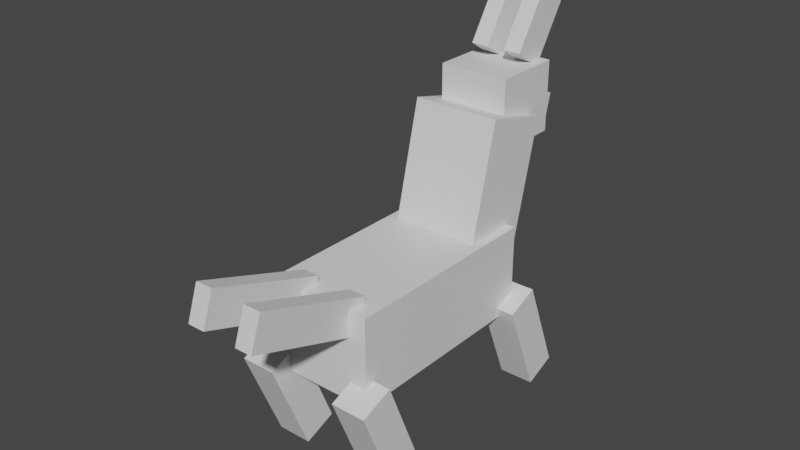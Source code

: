 # Source: scoliped.blend  (saved by Blender 2.81.16; exported with 4.5.12 LTS)
import bpy
from mathutils import Matrix  # noqa: F401  (used for matrix-valued properties, if any)

bpy.ops.wm.read_factory_settings(use_empty=True)
scene = bpy.context.scene
scene.name = 'Scene'

# ---- collections
col_collection = bpy.data.collections.new('Collection'); scene.collection.children.link(col_collection)

# ---- materials (node trees are filled in below, after node groups)
mat_default_obj = bpy.data.materials.new('Default OBJ')
mat_default_obj.use_transparent_shadow = False

# ---- material node trees
mat_default_obj.use_nodes = True; mat_default_obj.node_tree.nodes.clear()
_N = mat_default_obj.node_tree.nodes; _L = mat_default_obj.node_tree.links
n0 = _N.new('ShaderNodeOutputMaterial'); n0.name = 'Material Output'; n0.location = (300, 300)
n1 = _N.new('ShaderNodeBsdfPrincipled'); n1.name = 'Principled BSDF'; n1.location = (10, 300)
n1.distribution = 'GGX'
n1.subsurface_method = 'BURLEY'
n1.inputs[3].default_value = 1.45
n1.inputs[27].default_value = (0.0, 0.0, 0.0, 1.0)
n1.inputs[28].default_value = 1.0
_L.new(n1.outputs[0], n0.inputs[0])
n0.is_active_output = True

# ---- world
world_world = bpy.data.worlds.new('World'); scene.world = world_world
world_world.use_nodes = True; world_world.node_tree.nodes.clear()
_N = world_world.node_tree.nodes; _L = world_world.node_tree.links
n0 = _N.new('ShaderNodeOutputWorld'); n0.name = 'World Output'; n0.location = (300, 300)
n1 = _N.new('ShaderNodeBackground'); n1.name = 'Background'; n1.location = (10, 300)
n1.inputs[0].default_value = (0.05088, 0.05088, 0.05088, 1.0)
_L.new(n1.outputs[0], n0.inputs[0])
n0.is_active_output = True
world_world.color = (0.05088, 0.05088, 0.05088)
world_world.use_sun_shadow = False
world_world.sun_shadow_jitter_overblur = 0.0

# ---- meshes
me_head = bpy.data.meshes.new('head')
me_head.from_pydata([(0.125, -0.1213, -0.2198), (-0.125, -0.1213, -0.2198), (-0.125, 0.1287, -0.2198), (0.125, 0.1287, -0.2198), (-0.125, -0.1213, 0.03024), (0.125, -0.1213, 0.03024), (0.125, 0.1287, 0.03024), (-0.125, 0.1287, 0.03024)], [], [(0, 1, 2, 3), (4, 5, 6, 7), (3, 2, 7, 6), (5, 4, 1, 0), (5, 0, 3, 6), (1, 4, 7, 2)])
_uv = me_head.uv_layers.new(name='UVMap')
_uv.uv.foreach_set('vector', [0.04, 0.8769, 0.08, 0.8769, 0.08, 0.9385, 0.04, 0.9385, 0.12, 0.8769, 0.16, 0.8769, 0.16, 0.9385, 0.12, 0.9385, 0.04, 0.9385, 0.08, 0.9385, 0.08, 1.0, 0.04, 1.0, 0.08, 0.9385, 0.12, 0.9385, 0.12, 1.0, 0.08, 1.0, 0.0, 0.8769, 0.04, 0.8769, 0.04, 0.9385, 0.0, 0.9385, 0.08, 0.8769, 0.12, 0.8769, 0.12, 0.9385, 0.08, 0.9385])
me_head.materials.append(mat_default_obj)
me_head.use_remesh_fix_poles = True
me_head.use_remesh_preserve_attributes = False
me_head.use_mirror_vertex_groups = False
me_head.update()
me_nose = bpy.data.meshes.new('nose')
me_nose.from_pydata([(0.09375, -0.07655, -0.04419), (-0.09375, -0.07655, -0.04419), (-0.09375, 0.04419, -0.07655), (0.09375, 0.04419, -0.07655), (-0.09375, -0.04419, 0.07655), (0.09375, -0.04419, 0.07655), (0.09375, 0.07655, 0.04419), (-0.09375, 0.07655, 0.04419)], [], [(0, 1, 2, 3), (4, 5, 6, 7), (3, 2, 7, 6), (5, 4, 1, 0), (5, 0, 3, 6), (1, 4, 7, 2)])
_uv = me_nose.uv_layers.new(name='UVMap')
_uv.uv.foreach_set('vector', [0.22, 0.9385, 0.25, 0.9385, 0.25, 0.9692, 0.22, 0.9692, 0.27, 0.9385, 0.3, 0.9385, 0.3, 0.9692, 0.27, 0.9692, 0.22, 0.9692, 0.25, 0.9692, 0.25, 1.0, 0.22, 1.0, 0.25, 0.9692, 0.28, 0.9692, 0.28, 1.0, 0.25, 1.0, 0.2, 0.9385, 0.22, 0.9385, 0.22, 0.9692, 0.2, 0.9692, 0.25, 0.9385, 0.27, 0.9385, 0.27, 0.9692, 0.25, 0.9692])
me_nose.materials.append(mat_default_obj)
me_nose.use_remesh_fix_poles = True
me_nose.use_remesh_preserve_attributes = False
me_nose.use_mirror_vertex_groups = False
me_nose.update()
me_ant1 = bpy.data.meshes.new('ant1')
me_ant1.from_pydata([(0.03125, -0.1651, 0.03268), (-0.03125, -0.1651, 0.03268), (-0.03125, 0.097, -0.1375), (0.03125, 0.097, -0.1375), (-0.03125, -0.097, 0.1375), (0.03125, -0.097, 0.1375), (0.03125, 0.1651, -0.03268), (-0.03125, 0.1651, -0.03268)], [], [(0, 1, 2, 3), (4, 5, 6, 7), (3, 2, 7, 6), (5, 4, 1, 0), (5, 0, 3, 6), (1, 4, 7, 2)])
_uv = me_ant1.uv_layers.new(name='UVMap')
_uv.uv.foreach_set('vector', [0.02, 0.2462, 0.03, 0.2462, 0.03, 0.3231, 0.02, 0.3231, 0.05, 0.2462, 0.06, 0.2462, 0.06, 0.3231, 0.05, 0.3231, 0.02, 0.3231, 0.03, 0.3231, 0.03, 0.3538, 0.02, 0.3538, 0.03, 0.3231, 0.04, 0.3231, 0.04, 0.3538, 0.03, 0.3538, 0.0, 0.2462, 0.02, 0.2462, 0.02, 0.3231, 0.0, 0.3231, 0.03, 0.2462, 0.05, 0.2462, 0.05, 0.3231, 0.03, 0.3231])
me_ant1.materials.append(mat_default_obj)
me_ant1.use_remesh_fix_poles = True
me_ant1.use_remesh_preserve_attributes = False
me_ant1.use_mirror_vertex_groups = False
me_ant1.update()
me_ant2 = bpy.data.meshes.new('ant2')
me_ant2.from_pydata([(0.03125, -0.1651, 0.03268), (-0.03125, -0.1651, 0.03268), (-0.03125, 0.097, -0.1375), (0.03125, 0.097, -0.1375), (-0.03125, -0.097, 0.1375), (0.03125, -0.097, 0.1375), (0.03125, 0.1651, -0.03268), (-0.03125, 0.1651, -0.03268)], [], [(0, 1, 2, 3), (4, 5, 6, 7), (3, 2, 7, 6), (5, 4, 1, 0), (5, 0, 3, 6), (1, 4, 7, 2)])
_uv = me_ant2.uv_layers.new(name='UVMap')
_uv.uv.foreach_set('vector', [0.02, 0.2462, 0.03, 0.2462, 0.03, 0.3231, 0.02, 0.3231, 0.05, 0.2462, 0.06, 0.2462, 0.06, 0.3231, 0.05, 0.3231, 0.02, 0.3231, 0.03, 0.3231, 0.03, 0.3538, 0.02, 0.3538, 0.03, 0.3231, 0.04, 0.3231, 0.04, 0.3538, 0.03, 0.3538, 0.0, 0.2462, 0.02, 0.2462, 0.02, 0.3231, 0.0, 0.3231, 0.03, 0.2462, 0.05, 0.2462, 0.05, 0.3231, 0.03, 0.3231])
me_ant2.materials.append(mat_default_obj)
me_ant2.use_remesh_fix_poles = True
me_ant2.use_remesh_preserve_attributes = False
me_ant2.use_mirror_vertex_groups = False
me_ant2.update()
me_leg1 = bpy.data.meshes.new('leg1')
me_leg1.from_pydata([(0.0625, -0.3243, -0.1984), (-0.0625, -0.3243, -0.1984), (-0.0625, 0.02341, -0.05795), (0.0625, 0.02341, -0.05795), (-0.0625, -0.3711, -0.08253), (0.0625, -0.3711, -0.08253), (0.0625, -0.02341, 0.05795), (-0.0625, -0.02341, 0.05795)], [], [(0, 1, 2, 3), (4, 5, 6, 7), (3, 2, 7, 6), (5, 4, 1, 0), (5, 0, 3, 6), (1, 4, 7, 2)])
_uv = me_leg1.uv_layers.new(name='UVMap')
_uv.uv.foreach_set('vector', [0.02, 0.4, 0.04, 0.4, 0.04, 0.4923, 0.02, 0.4923, 0.06, 0.4, 0.08, 0.4, 0.08, 0.4923, 0.06, 0.4923, 0.02, 0.4923, 0.04, 0.4923, 0.04, 0.5231, 0.02, 0.5231, 0.04, 0.4923, 0.06, 0.4923, 0.06, 0.5231, 0.04, 0.5231, 0.0, 0.4, 0.02, 0.4, 0.02, 0.4923, 0.0, 0.4923, 0.04, 0.4, 0.06, 0.4, 0.06, 0.4923, 0.04, 0.4923])
me_leg1.materials.append(mat_default_obj)
me_leg1.use_remesh_fix_poles = True
me_leg1.use_remesh_preserve_attributes = False
me_leg1.use_mirror_vertex_groups = False
me_leg1.update()
me_leg4 = bpy.data.meshes.new('leg4')
me_leg4.from_pydata([(0.0625, -0.3243, -0.1984), (-0.0625, -0.3243, -0.1984), (-0.0625, 0.02341, -0.05795), (0.0625, 0.02341, -0.05795), (-0.0625, -0.3711, -0.08253), (0.0625, -0.3711, -0.08253), (0.0625, -0.02341, 0.05795), (-0.0625, -0.02341, 0.05795)], [], [(0, 1, 2, 3), (4, 5, 6, 7), (3, 2, 7, 6), (5, 4, 1, 0), (5, 0, 3, 6), (1, 4, 7, 2)])
_uv = me_leg4.uv_layers.new(name='UVMap')
_uv.uv.foreach_set('vector', [0.02, 0.4, 0.04, 0.4, 0.04, 0.4923, 0.02, 0.4923, 0.06, 0.4, 0.08, 0.4, 0.08, 0.4923, 0.06, 0.4923, 0.02, 0.4923, 0.04, 0.4923, 0.04, 0.5231, 0.02, 0.5231, 0.04, 0.4923, 0.06, 0.4923, 0.06, 0.5231, 0.04, 0.5231, 0.0, 0.4, 0.02, 0.4, 0.02, 0.4923, 0.0, 0.4923, 0.04, 0.4, 0.06, 0.4, 0.06, 0.4923, 0.04, 0.4923])
me_leg4.materials.append(mat_default_obj)
me_leg4.use_remesh_fix_poles = True
me_leg4.use_remesh_preserve_attributes = False
me_leg4.use_mirror_vertex_groups = False
me_leg4.update()
me_leg3 = bpy.data.meshes.new('leg3')
me_leg3.from_pydata([(0.0625, -0.3243, -0.1984), (-0.0625, -0.3243, -0.1984), (-0.0625, 0.02341, -0.05795), (0.0625, 0.02341, -0.05795), (-0.0625, -0.3711, -0.08253), (0.0625, -0.3711, -0.08253), (0.0625, -0.02341, 0.05795), (-0.0625, -0.02341, 0.05795)], [], [(0, 1, 2, 3), (4, 5, 6, 7), (3, 2, 7, 6), (5, 4, 1, 0), (5, 0, 3, 6), (1, 4, 7, 2)])
_uv = me_leg3.uv_layers.new(name='UVMap')
_uv.uv.foreach_set('vector', [0.02, 0.4, 0.04, 0.4, 0.04, 0.4923, 0.02, 0.4923, 0.06, 0.4, 0.08, 0.4, 0.08, 0.4923, 0.06, 0.4923, 0.02, 0.4923, 0.04, 0.4923, 0.04, 0.5231, 0.02, 0.5231, 0.04, 0.4923, 0.06, 0.4923, 0.06, 0.5231, 0.04, 0.5231, 0.0, 0.4, 0.02, 0.4, 0.02, 0.4923, 0.0, 0.4923, 0.04, 0.4, 0.06, 0.4, 0.06, 0.4923, 0.04, 0.4923])
me_leg3.materials.append(mat_default_obj)
me_leg3.use_remesh_fix_poles = True
me_leg3.use_remesh_preserve_attributes = False
me_leg3.use_mirror_vertex_groups = False
me_leg3.update()
me_neck = bpy.data.meshes.new('neck')
me_neck.from_pydata([(0.1562, -0.2728, -0.06081), (-0.1562, -0.2728, -0.06081), (-0.1562, 0.2123, -0.1818), (0.1562, 0.2123, -0.1818), (-0.1562, -0.2123, 0.1818), (0.1562, -0.2123, 0.1818), (0.1562, 0.2728, 0.06081), (-0.1562, 0.2728, 0.06081)], [], [(0, 1, 2, 3), (4, 5, 6, 7), (3, 2, 7, 6), (5, 4, 1, 0), (5, 0, 3, 6), (1, 4, 7, 2)])
_uv = me_neck.uv_layers.new(name='UVMap')
_uv.uv.foreach_set('vector', [0.43, 0.8154, 0.48, 0.8154, 0.48, 0.9385, 0.43, 0.9385, 0.52, 0.8154, 0.57, 0.8154, 0.57, 0.9385, 0.52, 0.9385, 0.43, 0.9385, 0.48, 0.9385, 0.48, 1.0, 0.43, 1.0, 0.48, 0.9385, 0.53, 0.9385, 0.53, 1.0, 0.48, 1.0, 0.39, 0.8154, 0.43, 0.8154, 0.43, 0.9385, 0.39, 0.9385, 0.48, 0.8154, 0.52, 0.8154, 0.52, 0.9385, 0.48, 0.9385])
me_neck.materials.append(mat_default_obj)
me_neck.use_remesh_fix_poles = True
me_neck.use_remesh_preserve_attributes = False
me_neck.use_mirror_vertex_groups = False
me_neck.update()
me_body = bpy.data.meshes.new('body')
me_body.from_pydata([(0.1875, -0.1562, -0.375), (-0.1875, -0.1562, -0.375), (-0.1875, 0.1562, -0.375), (0.1875, 0.1562, -0.375), (-0.1875, -0.1562, 0.375), (0.1875, -0.1562, 0.375), (0.1875, 0.1562, 0.375), (-0.1875, 0.1562, 0.375)], [], [(0, 1, 2, 3), (4, 5, 6, 7), (3, 2, 7, 6), (5, 4, 1, 0), (5, 0, 3, 6), (1, 4, 7, 2)])
_uv = me_body.uv_layers.new(name='UVMap')
_uv.uv.foreach_set('vector', [0.76, 0.7385, 0.82, 0.7385, 0.82, 0.8154, 0.76, 0.8154, 0.94, 0.7385, 1.0, 0.7385, 1.0, 0.8154, 0.94, 0.8154, 0.76, 0.8154, 0.82, 0.8154, 0.82, 1.0, 0.76, 1.0, 0.82, 0.8154, 0.88, 0.8154, 0.88, 1.0, 0.82, 1.0, 0.64, 0.7385, 0.76, 0.7385, 0.76, 0.8154, 0.64, 0.8154, 0.82, 0.7385, 0.94, 0.7385, 0.94, 0.8154, 0.82, 0.8154])
me_body.materials.append(mat_default_obj)
me_body.use_remesh_fix_poles = True
me_body.use_remesh_preserve_attributes = False
me_body.use_mirror_vertex_groups = False
me_body.update()
me_bodychild = bpy.data.meshes.new('bodyChild')
me_bodychild.from_pydata([(0.03125, -0.1303, -0.1865), (-0.03125, -0.1303, -0.1865), (-0.03125, -0.01212, -0.2272), (0.03125, -0.01212, -0.2272), (-0.03125, 0.01212, 0.2272), (0.03125, 0.01212, 0.2272), (0.03125, 0.1303, 0.1865), (-0.03125, 0.1303, 0.1865)], [], [(0, 1, 2, 3), (4, 5, 6, 7), (3, 2, 7, 6), (5, 4, 1, 0), (5, 0, 3, 6), (1, 4, 7, 2)])
_uv = me_bodychild.uv_layers.new(name='UVMap')
_uv.uv.foreach_set('vector', [0.07, 0.0, 0.08, 0.0, 0.08, 0.03077, 0.07, 0.03077, 0.15, 0.0, 0.16, 0.0, 0.16, 0.03077, 0.15, 0.03077, 0.07, 0.03077, 0.08, 0.03077, 0.08, 0.1385, 0.07, 0.1385, 0.08, 0.03077, 0.09, 0.03077, 0.09, 0.1385, 0.08, 0.1385, 0.0, 0.0, 0.07, 0.0, 0.07, 0.03077, 0.0, 0.03077, 0.08, 0.0, 0.15, 0.0, 0.15, 0.03077, 0.08, 0.03077])
me_bodychild.materials.append(mat_default_obj)
me_bodychild.use_remesh_fix_poles = True
me_bodychild.use_remesh_preserve_attributes = False
me_bodychild.use_mirror_vertex_groups = False
me_bodychild.update()
me_bodychild_000 = bpy.data.meshes.new('bodyChild.000')
me_bodychild_000.from_pydata([(0.03125, -0.1303, -0.1865), (-0.03125, -0.1303, -0.1865), (-0.03125, -0.01212, -0.2272), (0.03125, -0.01212, -0.2272), (-0.03125, 0.01212, 0.2272), (0.03125, 0.01212, 0.2272), (0.03125, 0.1303, 0.1865), (-0.03125, 0.1303, 0.1865)], [], [(0, 1, 2, 3), (4, 5, 6, 7), (3, 2, 7, 6), (5, 4, 1, 0), (5, 0, 3, 6), (1, 4, 7, 2)])
_uv = me_bodychild_000.uv_layers.new(name='UVMap')
_uv.uv.foreach_set('vector', [0.07, 0.0, 0.08, 0.0, 0.08, 0.03077, 0.07, 0.03077, 0.15, 0.0, 0.16, 0.0, 0.16, 0.03077, 0.15, 0.03077, 0.07, 0.03077, 0.08, 0.03077, 0.08, 0.1385, 0.07, 0.1385, 0.08, 0.03077, 0.09, 0.03077, 0.09, 0.1385, 0.08, 0.1385, 0.0, 0.0, 0.07, 0.0, 0.07, 0.03077, 0.0, 0.03077, 0.08, 0.0, 0.15, 0.0, 0.15, 0.03077, 0.08, 0.03077])
me_bodychild_000.materials.append(mat_default_obj)
me_bodychild_000.use_remesh_fix_poles = True
me_bodychild_000.use_remesh_preserve_attributes = False
me_bodychild_000.use_mirror_vertex_groups = False
me_bodychild_000.update()
me_leg2 = bpy.data.meshes.new('leg2')
me_leg2.from_pydata([(0.0625, -0.3243, -0.1984), (-0.0625, -0.3243, -0.1984), (-0.0625, 0.02341, -0.05795), (0.0625, 0.02341, -0.05795), (-0.0625, -0.3711, -0.08253), (0.0625, -0.3711, -0.08253), (0.0625, -0.02341, 0.05795), (-0.0625, -0.02341, 0.05795)], [], [(0, 1, 2, 3), (4, 5, 6, 7), (3, 2, 7, 6), (5, 4, 1, 0), (5, 0, 3, 6), (1, 4, 7, 2)])
_uv = me_leg2.uv_layers.new(name='UVMap')
_uv.uv.foreach_set('vector', [0.02, 0.4, 0.04, 0.4, 0.04, 0.4923, 0.02, 0.4923, 0.06, 0.4, 0.08, 0.4, 0.08, 0.4923, 0.06, 0.4923, 0.02, 0.4923, 0.04, 0.4923, 0.04, 0.5231, 0.02, 0.5231, 0.04, 0.4923, 0.06, 0.4923, 0.06, 0.5231, 0.04, 0.5231, 0.0, 0.4, 0.02, 0.4, 0.02, 0.4923, 0.0, 0.4923, 0.04, 0.4, 0.06, 0.4, 0.06, 0.4923, 0.04, 0.4923])
me_leg2.materials.append(mat_default_obj)
me_leg2.use_remesh_fix_poles = True
me_leg2.use_remesh_preserve_attributes = False
me_leg2.use_mirror_vertex_groups = False
me_leg2.update()

# ---- objects
ob_head = bpy.data.objects.new('head', me_head)
ob_nose = bpy.data.objects.new('nose', me_nose)
ob_ant1 = bpy.data.objects.new('ant1', me_ant1)
ob_ant2 = bpy.data.objects.new('ant2', me_ant2)
ob_leg1 = bpy.data.objects.new('leg1', me_leg1)
ob_leg4 = bpy.data.objects.new('leg4', me_leg4)
ob_leg3 = bpy.data.objects.new('leg3', me_leg3)
ob_neck = bpy.data.objects.new('neck', me_neck)
ob_body = bpy.data.objects.new('body', me_body)
ob_bodychild = bpy.data.objects.new('bodyChild', me_bodychild)
ob_bodychild_000 = bpy.data.objects.new('bodyChild.000', me_bodychild_000)
ob_leg2 = bpy.data.objects.new('leg2', me_leg2)

# ---- transforms, parenting, visibility, modifiers, constraints
ob_head.parent = ob_neck
ob_head.matrix_parent_inverse = Matrix(((1.0, 0.0, 0.0, -0.0), (0.0, -1.629e-07, 1.0, -0.7505), (0.0, -1.0, -1.629e-07, 0.2823), (-0.0, 0.0, -0.0, 1.0)))
ob_head.location = (0.0, 0.3427, 0.9931)
ob_head.rotation_euler = (1.571, -0.0, 0.0)
ob_head.lineart.crease_threshold = 0.0
ob_nose.parent = ob_head
ob_nose.matrix_parent_inverse = Matrix(((1.0, 0.0, 0.0, -0.0), (0.0, -1.629e-07, 1.0, -0.9931), (0.0, -1.0, -1.629e-07, 0.3427), (-0.0, 0.0, -0.0, 1.0)))
ob_nose.location = (0.0, 0.5561, 0.936)
ob_nose.rotation_euler = (1.571, -0.0, 0.0)
ob_nose.lineart.crease_threshold = 0.0
ob_ant1.parent = ob_head
ob_ant1.matrix_parent_inverse = Matrix(((1.0, 0.0, 0.0, -0.0), (0.0, -1.629e-07, 1.0, -0.9931), (0.0, -1.0, -1.629e-07, 0.3427), (-0.0, 0.0, -0.0, 1.0)))
ob_ant1.location = (-0.0625, 0.5678, 1.265)
ob_ant1.rotation_euler = (1.571, -0.0, 0.0)
ob_ant1.lineart.crease_threshold = 0.0
ob_ant2.parent = ob_head
ob_ant2.matrix_parent_inverse = Matrix(((1.0, 0.0, 0.0, -0.0), (0.0, -1.629e-07, 1.0, -0.9931), (0.0, -1.0, -1.629e-07, 0.3427), (-0.0, 0.0, -0.0, 1.0)))
ob_ant2.location = (0.0625, 0.5678, 1.265)
ob_ant2.rotation_euler = (1.571, -0.0, 0.0)
ob_ant2.lineart.crease_threshold = 0.0
ob_leg1.parent = ob_body
ob_leg1.matrix_parent_inverse = Matrix(((1.0, 0.0, 0.0, -0.0), (0.0, -1.629e-07, 1.0, -0.4656), (-0.0, -1.0, -1.629e-07, -0.0625), (-0.0, 0.0, -0.0, 1.0)))
ob_leg1.location = (0.1875, -0.4609, 0.3673)
ob_leg1.rotation_euler = (1.571, -0.0, 0.0)
ob_leg1.lineart.crease_threshold = 0.0
ob_leg4.parent = ob_body
ob_leg4.matrix_parent_inverse = Matrix(((1.0, 0.0, 0.0, -0.0), (0.0, -1.629e-07, 1.0, -0.4656), (-0.0, -1.0, -1.629e-07, -0.0625), (-0.0, 0.0, -0.0, 1.0)))
ob_leg4.location = (-0.1875, 0.2891, 0.3673)
ob_leg4.rotation_euler = (1.571, -0.0, 0.0)
ob_leg4.lineart.crease_threshold = 0.0
ob_leg3.parent = ob_body
ob_leg3.matrix_parent_inverse = Matrix(((1.0, 0.0, 0.0, -0.0), (0.0, -1.629e-07, 1.0, -0.4656), (-0.0, -1.0, -1.629e-07, -0.0625), (-0.0, 0.0, -0.0, 1.0)))
ob_leg3.location = (0.1875, 0.2891, 0.3673)
ob_leg3.rotation_euler = (1.571, -0.0, 0.0)
ob_leg3.lineart.crease_threshold = 0.0
ob_neck.parent = ob_body
ob_neck.matrix_parent_inverse = Matrix(((1.0, 0.0, 0.0, -0.0), (0.0, -1.629e-07, 1.0, -0.4656), (-0.0, -1.0, -1.629e-07, -0.0625), (-0.0, 0.0, -0.0, 1.0)))
ob_neck.location = (0.0, 0.2823, 0.7505)
ob_neck.rotation_euler = (1.571, -0.0, 0.0)
ob_neck.lineart.crease_threshold = 0.0
ob_body.location = (0.0, -0.0625, 0.4656)
ob_body.rotation_euler = (1.571, -0.0, 0.0)
ob_body.lineart.crease_threshold = 0.0
ob_bodychild.parent = ob_body
ob_bodychild.matrix_parent_inverse = Matrix(((1.0, 0.0, 0.0, -0.0), (0.0, -1.629e-07, 1.0, -0.4656), (-0.0, -1.0, -1.629e-07, -0.0625), (-0.0, 0.0, -0.0, 1.0)))
ob_bodychild.location = (0.09375, -0.589, 0.6534)
ob_bodychild.rotation_euler = (1.571, -0.0, 0.0)
ob_bodychild.lineart.crease_threshold = 0.0
ob_bodychild_000.parent = ob_body
ob_bodychild_000.matrix_parent_inverse = Matrix(((1.0, 0.0, 0.0, -0.0), (0.0, -1.629e-07, 1.0, -0.4656), (-0.0, -1.0, -1.629e-07, -0.0625), (-0.0, 0.0, -0.0, 1.0)))
ob_bodychild_000.location = (-0.09375, -0.589, 0.6534)
ob_bodychild_000.rotation_euler = (1.571, -0.0, 0.0)
ob_bodychild_000.lineart.crease_threshold = 0.0
ob_leg2.parent = ob_body
ob_leg2.matrix_parent_inverse = Matrix(((1.0, 0.0, 0.0, -0.0), (0.0, -1.629e-07, 1.0, -0.4656), (-0.0, -1.0, -1.629e-07, -0.0625), (-0.0, 0.0, -0.0, 1.0)))
ob_leg2.location = (-0.1875, -0.4609, 0.3673)
ob_leg2.rotation_euler = (1.571, -0.0, 0.0)
ob_leg2.lineart.crease_threshold = 0.0

# ---- collection membership
col_collection.objects.link(ob_head)
col_collection.objects.link(ob_nose)
col_collection.objects.link(ob_ant1)
col_collection.objects.link(ob_ant2)
col_collection.objects.link(ob_leg1)
col_collection.objects.link(ob_leg4)
col_collection.objects.link(ob_leg3)
col_collection.objects.link(ob_neck)
col_collection.objects.link(ob_body)
col_collection.objects.link(ob_bodychild)
col_collection.objects.link(ob_bodychild_000)
col_collection.objects.link(ob_leg2)

# ---- scene / render settings (as saved in the file)
scene.frame_start = 1; scene.frame_end = 250; scene.frame_set(1)
scene.render.engine = 'BLENDER_EEVEE_NEXT'
scene.cycles.use_denoising = False
scene.cycles.samples = 128
scene.cycles.sampling_pattern = 'TABULATED_SOBOL'
scene.cycles.use_adaptive_sampling = False
scene.cycles.use_light_tree = False
scene.view_settings.view_transform = 'Filmic'
bpy.context.view_layer.update()

# ---- added for rendering (the .blend has no active camera and no usable light): camera, sun
cam_auto = bpy.data.cameras.new('AutoCamera')
cam_auto.lens = 50.0
cam_auto.sensor_width = 36.0
cam_auto.clip_end = 1000.0
ob_auto_camera = bpy.data.objects.new('AutoCamera', cam_auto)
scene.collection.objects.link(ob_auto_camera)
ob_auto_camera.location = (1.98888, -2.44207, 2.30421)
ob_auto_camera.rotation_euler = (1.09748, -7.21219e-08, 0.694738)
scene.camera = ob_auto_camera
light_auto_sun = bpy.data.lights.new('AutoSun', 'SUN')
light_auto_sun.energy = 3.0
light_auto_sun.angle = 0.0523599
ob_auto_sun = bpy.data.objects.new('AutoSun', light_auto_sun)
scene.collection.objects.link(ob_auto_sun)
ob_auto_sun.rotation_euler = (0.872665, 0.174533, 0.523599)
bpy.context.view_layer.update()
